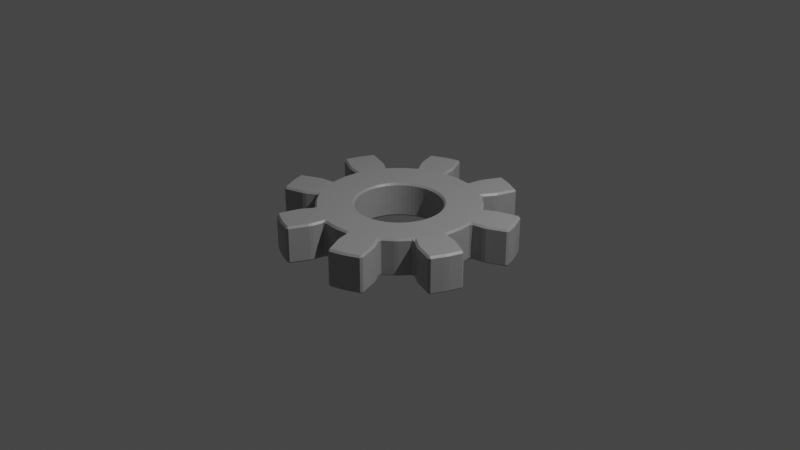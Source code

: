 # Source: gear.blend  (saved by Blender 2.80.75; exported with 4.5.12 LTS)
import bpy
from mathutils import Matrix  # noqa: F401  (used for matrix-valued properties, if any)

bpy.ops.wm.read_factory_settings(use_empty=True)
scene = bpy.context.scene
scene.name = 'Scene'

# ---- collections
col_collection = bpy.data.collections.new('Collection'); scene.collection.children.link(col_collection)

# ---- materials (node trees are filled in below, after node groups)
mat_metal = bpy.data.materials.new('Metal')
mat_metal.alpha_threshold = 0.0
mat_metal.use_transparent_shadow = False
mat_metal.line_color = (0.0, 0.0, 0.0, 1.0)

# ---- material node trees
mat_metal.use_nodes = True; mat_metal.node_tree.nodes.clear()
_N = mat_metal.node_tree.nodes; _L = mat_metal.node_tree.links
n0 = _N.new('ShaderNodeOutputMaterial'); n0.name = 'Material Output'; n0.location = (300, 300)
n1 = _N.new('ShaderNodeBsdfPrincipled'); n1.name = 'Principled BSDF'; n1.location = (10, 300)
n1.distribution = 'GGX'
n1.subsurface_method = 'BURLEY'
n1.inputs[0].default_value = (0.3506, 0.3506, 0.3506, 1.0)
n1.inputs[2].default_value = 0.4
n1.inputs[3].default_value = 1.45
n1.inputs[27].default_value = (0.0, 0.0, 0.0, 1.0)
n1.inputs[28].default_value = 1.0
_L.new(n1.outputs[0], n0.inputs[0])
n0.is_active_output = True

# ---- world
world_world = bpy.data.worlds.new('World'); scene.world = world_world
world_world.use_nodes = True; world_world.node_tree.nodes.clear()
_N = world_world.node_tree.nodes; _L = world_world.node_tree.links
n0 = _N.new('ShaderNodeOutputWorld'); n0.name = 'World Output'; n0.location = (300, 300)
n1 = _N.new('ShaderNodeBackground'); n1.name = 'Background'; n1.location = (10, 300)
n1.inputs[0].default_value = (0.05088, 0.05088, 0.05088, 1.0)
_L.new(n1.outputs[0], n0.inputs[0])
n0.is_active_output = True
world_world.color = (0.05088, 0.05088, 0.05088)
world_world.use_sun_shadow = False
world_world.sun_shadow_jitter_overblur = 0.0

# ---- cameras
cam_camera = bpy.data.cameras.new('Camera')
cam_camera.clip_end = 100.0
cam_camera.ortho_scale = 7.314

# ---- lights
light_light = bpy.data.lights.new('Light', 'POINT')
light_light.transmission_factor = 0.0
light_light.energy = 1000.0
light_light.shadow_soft_size = 0.1
light_light.shadow_maximum_resolution = 0.006
light_light.use_absolute_resolution = True

# ---- meshes
me_gear_001 = bpy.data.meshes.new('Gear.001')
me_gear_001.from_pydata([(0.4694, -0.02, -0.1874), (0.4493, -0.0199, -0.1667), (0.4493, 0.0199, -0.1667), (0.4694, 0.02, -0.1874), (0.4445, 0.06813, -0.1667), (0.4368, 0.1072, -0.1667), (0.4564, 0.1112, -0.1874), (0.4642, 0.07195, -0.1874), (0.4227, 0.1535, -0.1667), (0.4075, 0.1903, -0.1667), (0.426, 0.1981, -0.1874), (0.4413, 0.1611, -0.1874), (0.3846, 0.2331, -0.1667), (0.3625, 0.2662, -0.1667), (0.3791, 0.2774, -0.1874), (0.4014, 0.2441, -0.1874), (0.848, 0.0199, -0.18), (0.848, -0.0199, -0.18), (0.8279, -0.02, -0.1993), (0.8279, 0.02, -0.1993), (0.8356, 0.1459, -0.18), (0.8159, 0.1419, -0.1993), (0.8081, 0.1811, -0.1993), (0.8475, 0.189, -0.2), (0.8533, 0.1697, -0.18), (0.8097, 0.3137, -0.2), (0.7726, 0.2984, -0.1993), (0.7573, 0.3353, -0.1993), (0.7944, 0.3507, -0.2), (0.7329, 0.4657, -0.2), (0.6995, 0.4434, -0.1993), (0.6773, 0.4766, -0.1993), (0.6941, 0.4877, -0.18), (0.7234, 0.4833, -0.18), (0.993, 0.2236, -0.2), (0.9987, 0.2041, -0.18), (0.9612, 0.1912, -0.18), (0.9552, 0.2104, -0.2), (0.9483, 0.3711, -0.2), (0.9111, 0.3558, -0.2), (0.8958, 0.3927, -0.2), (0.933, 0.4081, -0.2), (0.8603, 0.5441, -0.2), (0.8242, 0.5267, -0.2), (0.8148, 0.5445, -0.18), (0.8505, 0.5619, -0.18), (1.193, 0.3237, -0.18), (1.182, 0.2957, -0.18), (1.175, 0.3148, -0.2), (1.15, 0.4546, -0.18), (1.131, 0.4469, -0.2), (1.116, 0.4838, -0.2), (1.134, 0.4915, -0.18), (1.073, 0.6148, -0.18), (1.053, 0.6082, -0.2), (1.045, 0.6263, -0.18), (0.4493, 0.0199, 0.1667), (0.4493, -0.0199, 0.1667), (0.4694, -0.02, 0.1874), (0.4694, 0.02, 0.1874), (0.4445, 0.06813, 0.1667), (0.4642, 0.07195, 0.1874), (0.4564, 0.1112, 0.1874), (0.4368, 0.1072, 0.1667), (0.4227, 0.1535, 0.1667), (0.4413, 0.1611, 0.1874), (0.426, 0.1981, 0.1874), (0.4075, 0.1903, 0.1667), (0.3846, 0.2331, 0.1667), (0.4014, 0.2441, 0.1874), (0.3791, 0.2774, 0.1874), (0.3625, 0.2662, 0.1667), (0.8279, -0.02, 0.1993), (0.848, -0.0199, 0.18), (0.848, 0.0199, 0.18), (0.8279, 0.02, 0.1993), (0.8356, 0.1459, 0.18), (0.8533, 0.1697, 0.18), (0.8475, 0.189, 0.2), (0.8081, 0.1811, 0.1993), (0.8159, 0.1419, 0.1993), (0.8097, 0.3137, 0.2), (0.7944, 0.3507, 0.2), (0.7573, 0.3353, 0.1993), (0.7726, 0.2984, 0.1993), (0.7329, 0.4657, 0.2), (0.7234, 0.4833, 0.18), (0.6941, 0.4877, 0.18), (0.6773, 0.4766, 0.1993), (0.6995, 0.4434, 0.1993), (0.9612, 0.1912, 0.18), (0.9987, 0.2041, 0.18), (0.993, 0.2236, 0.2), (0.9552, 0.2104, 0.2), (0.9483, 0.3711, 0.2), (0.933, 0.4081, 0.2), (0.8958, 0.3927, 0.2), (0.9111, 0.3558, 0.2), (0.8603, 0.5441, 0.2), (0.8505, 0.5619, 0.18), (0.8148, 0.5445, 0.18), (0.8242, 0.5267, 0.2), (1.182, 0.2957, 0.18), (1.193, 0.3237, 0.18), (1.175, 0.3148, 0.2), (1.15, 0.4546, 0.18), (1.134, 0.4915, 0.18), (1.116, 0.4838, 0.2), (1.131, 0.4469, 0.2), (1.073, 0.6148, 0.18), (1.045, 0.6263, 0.18), (1.053, 0.6082, 0.2), (0.346, 0.3177, -0.1874), (0.3318, 0.3036, -0.1667), (0.3036, 0.3318, -0.1667), (0.3177, 0.346, -0.1874), (0.2662, 0.3625, -0.1667), (0.2331, 0.3846, -0.1667), (0.2441, 0.4014, -0.1874), (0.2774, 0.3791, -0.1874), (0.1903, 0.4075, -0.1667), (0.1535, 0.4227, -0.1667), (0.1611, 0.4413, -0.1874), (0.1981, 0.426, -0.1874), (0.1072, 0.4368, -0.1667), (0.06813, 0.4445, -0.1667), (0.07195, 0.4642, -0.1874), (0.1112, 0.4564, -0.1874), (0.5856, 0.6137, -0.18), (0.6137, 0.5856, -0.18), (0.5996, 0.5713, -0.1993), (0.5713, 0.5996, -0.1993), (0.4877, 0.6941, -0.18), (0.4766, 0.6773, -0.1993), (0.4434, 0.6995, -0.1993), (0.4657, 0.7329, -0.2), (0.4833, 0.7234, -0.18), (0.3507, 0.7944, -0.2), (0.3353, 0.7573, -0.1993), (0.2984, 0.7726, -0.1993), (0.3137, 0.8097, -0.2), (0.189, 0.8475, -0.2), (0.1811, 0.8081, -0.1993), (0.1419, 0.8159, -0.1993), (0.1459, 0.8356, -0.18), (0.1697, 0.8533, -0.18), (0.5441, 0.8603, -0.2), (0.5619, 0.8505, -0.18), (0.5445, 0.8148, -0.18), (0.5267, 0.8242, -0.2), (0.4081, 0.933, -0.2), (0.3927, 0.8958, -0.2), (0.3558, 0.9111, -0.2), (0.3711, 0.9483, -0.2), (0.2236, 0.993, -0.2), (0.2104, 0.9552, -0.2), (0.1912, 0.9612, -0.18), (0.2041, 0.9987, -0.18), (0.6148, 1.073, -0.18), (0.6263, 1.045, -0.18), (0.6082, 1.053, -0.2), (0.4915, 1.134, -0.18), (0.4838, 1.116, -0.2), (0.4469, 1.131, -0.2), (0.4546, 1.15, -0.18), (0.3237, 1.193, -0.18), (0.3148, 1.175, -0.2), (0.2957, 1.182, -0.18), (0.3036, 0.3318, 0.1667), (0.3318, 0.3036, 0.1667), (0.346, 0.3177, 0.1874), (0.3177, 0.346, 0.1874), (0.2662, 0.3625, 0.1667), (0.2774, 0.3791, 0.1874), (0.2441, 0.4014, 0.1874), (0.2331, 0.3846, 0.1667), (0.1903, 0.4075, 0.1667), (0.1981, 0.426, 0.1874), (0.1611, 0.4413, 0.1874), (0.1535, 0.4227, 0.1667), (0.1072, 0.4368, 0.1667), (0.1112, 0.4564, 0.1874), (0.07195, 0.4642, 0.1874), (0.06813, 0.4445, 0.1667), (0.5996, 0.5713, 0.1993), (0.6137, 0.5856, 0.18), (0.5856, 0.6137, 0.18), (0.5713, 0.5996, 0.1993), (0.4877, 0.6941, 0.18), (0.4833, 0.7234, 0.18), (0.4657, 0.7329, 0.2), (0.4434, 0.6995, 0.1993), (0.4766, 0.6773, 0.1993), (0.3507, 0.7944, 0.2), (0.3137, 0.8097, 0.2), (0.2984, 0.7726, 0.1993), (0.3353, 0.7573, 0.1993), (0.189, 0.8475, 0.2), (0.1697, 0.8533, 0.18), (0.1459, 0.8356, 0.18), (0.1419, 0.8159, 0.1993), (0.1811, 0.8081, 0.1993), (0.5445, 0.8148, 0.18), (0.5619, 0.8505, 0.18), (0.5441, 0.8603, 0.2), (0.5267, 0.8242, 0.2), (0.4081, 0.933, 0.2), (0.3711, 0.9483, 0.2), (0.3558, 0.9111, 0.2), (0.3927, 0.8958, 0.2), (0.2236, 0.993, 0.2), (0.2041, 0.9987, 0.18), (0.1912, 0.9612, 0.18), (0.2104, 0.9552, 0.2), (0.6263, 1.045, 0.18), (0.6148, 1.073, 0.18), (0.6082, 1.053, 0.2), (0.4915, 1.134, 0.18), (0.4546, 1.15, 0.18), (0.4469, 1.131, 0.2), (0.4838, 1.116, 0.2), (0.3237, 1.193, 0.18), (0.2957, 1.182, 0.18), (0.3148, 1.175, 0.2), (0.02, 0.4694, -0.1874), (0.0199, 0.4493, -0.1667), (-0.0199, 0.4493, -0.1667), (-0.02, 0.4694, -0.1874), (-0.06813, 0.4445, -0.1667), (-0.1072, 0.4368, -0.1667), (-0.1112, 0.4564, -0.1874), (-0.07195, 0.4642, -0.1874), (-0.1535, 0.4227, -0.1667), (-0.1903, 0.4075, -0.1667), (-0.1981, 0.426, -0.1874), (-0.1611, 0.4413, -0.1874), (-0.2331, 0.3846, -0.1667), (-0.2662, 0.3625, -0.1667), (-0.2774, 0.3791, -0.1874), (-0.2441, 0.4014, -0.1874), (-0.0199, 0.848, -0.18), (0.0199, 0.848, -0.18), (0.02, 0.8279, -0.1993), (-0.02, 0.8279, -0.1993), (-0.1459, 0.8356, -0.18), (-0.1419, 0.8159, -0.1993), (-0.1811, 0.8081, -0.1993), (-0.189, 0.8475, -0.2), (-0.1697, 0.8533, -0.18), (-0.3137, 0.8097, -0.2), (-0.2984, 0.7726, -0.1993), (-0.3353, 0.7573, -0.1993), (-0.3507, 0.7944, -0.2), (-0.4657, 0.7329, -0.2), (-0.4434, 0.6995, -0.1993), (-0.4766, 0.6773, -0.1993), (-0.4877, 0.6941, -0.18), (-0.4833, 0.7234, -0.18), (-0.2236, 0.993, -0.2), (-0.2041, 0.9987, -0.18), (-0.1912, 0.9612, -0.18), (-0.2104, 0.9552, -0.2), (-0.3711, 0.9483, -0.2), (-0.3558, 0.9111, -0.2), (-0.3927, 0.8958, -0.2), (-0.4081, 0.933, -0.2), (-0.5441, 0.8603, -0.2), (-0.5267, 0.8242, -0.2), (-0.5445, 0.8148, -0.18), (-0.5619, 0.8505, -0.18), (-0.3237, 1.193, -0.18), (-0.2957, 1.182, -0.18), (-0.3148, 1.175, -0.2), (-0.4546, 1.15, -0.18), (-0.4469, 1.131, -0.2), (-0.4838, 1.116, -0.2), (-0.4915, 1.134, -0.18), (-0.6148, 1.073, -0.18), (-0.6082, 1.053, -0.2), (-0.6263, 1.045, -0.18), (-0.0199, 0.4493, 0.1667), (0.0199, 0.4493, 0.1667), (0.02, 0.4694, 0.1874), (-0.02, 0.4694, 0.1874), (-0.06813, 0.4445, 0.1667), (-0.07195, 0.4642, 0.1874), (-0.1112, 0.4564, 0.1874), (-0.1072, 0.4368, 0.1667), (-0.1535, 0.4227, 0.1667), (-0.1611, 0.4413, 0.1874), (-0.1981, 0.426, 0.1874), (-0.1903, 0.4075, 0.1667), (-0.2331, 0.3846, 0.1667), (-0.2441, 0.4014, 0.1874), (-0.2774, 0.3791, 0.1874), (-0.2662, 0.3625, 0.1667), (0.02, 0.8279, 0.1993), (0.0199, 0.848, 0.18), (-0.0199, 0.848, 0.18), (-0.02, 0.8279, 0.1993), (-0.1459, 0.8356, 0.18), (-0.1697, 0.8533, 0.18), (-0.189, 0.8475, 0.2), (-0.1811, 0.8081, 0.1993), (-0.1419, 0.8159, 0.1993), (-0.3137, 0.8097, 0.2), (-0.3507, 0.7944, 0.2), (-0.3353, 0.7573, 0.1993), (-0.2984, 0.7726, 0.1993), (-0.4657, 0.7329, 0.2), (-0.4833, 0.7234, 0.18), (-0.4877, 0.6941, 0.18), (-0.4766, 0.6773, 0.1993), (-0.4434, 0.6995, 0.1993), (-0.1912, 0.9612, 0.18), (-0.2041, 0.9987, 0.18), (-0.2236, 0.993, 0.2), (-0.2104, 0.9552, 0.2), (-0.3711, 0.9483, 0.2), (-0.4081, 0.933, 0.2), (-0.3927, 0.8958, 0.2), (-0.3558, 0.9111, 0.2), (-0.5441, 0.8603, 0.2), (-0.5619, 0.8505, 0.18), (-0.5445, 0.8148, 0.18), (-0.5267, 0.8242, 0.2), (-0.2957, 1.182, 0.18), (-0.3237, 1.193, 0.18), (-0.3148, 1.175, 0.2), (-0.4546, 1.15, 0.18), (-0.4915, 1.134, 0.18), (-0.4838, 1.116, 0.2), (-0.4469, 1.131, 0.2), (-0.6148, 1.073, 0.18), (-0.6263, 1.045, 0.18), (-0.6082, 1.053, 0.2), (-0.3177, 0.346, -0.1874), (-0.3036, 0.3318, -0.1667), (-0.3318, 0.3036, -0.1667), (-0.346, 0.3177, -0.1874), (-0.3625, 0.2662, -0.1667), (-0.3846, 0.2331, -0.1667), (-0.4014, 0.2441, -0.1874), (-0.3791, 0.2774, -0.1874), (-0.4075, 0.1903, -0.1667), (-0.4227, 0.1535, -0.1667), (-0.4413, 0.1611, -0.1874), (-0.426, 0.1981, -0.1874), (-0.4368, 0.1072, -0.1667), (-0.4445, 0.06813, -0.1667), (-0.4642, 0.07195, -0.1874), (-0.4564, 0.1112, -0.1874), (-0.6137, 0.5856, -0.18), (-0.5856, 0.6137, -0.18), (-0.5713, 0.5996, -0.1993), (-0.5996, 0.5713, -0.1993), (-0.6941, 0.4877, -0.18), (-0.6773, 0.4766, -0.1993), (-0.6995, 0.4434, -0.1993), (-0.7329, 0.4657, -0.2), (-0.7234, 0.4833, -0.18), (-0.7944, 0.3507, -0.2), (-0.7573, 0.3353, -0.1993), (-0.7726, 0.2984, -0.1993), (-0.8097, 0.3137, -0.2), (-0.8475, 0.189, -0.2), (-0.8081, 0.1811, -0.1993), (-0.8159, 0.1419, -0.1993), (-0.8356, 0.1459, -0.18), (-0.8533, 0.1697, -0.18), (-0.8603, 0.5441, -0.2), (-0.8505, 0.5619, -0.18), (-0.8148, 0.5445, -0.18), (-0.8242, 0.5267, -0.2), (-0.933, 0.4081, -0.2), (-0.8958, 0.3927, -0.2), (-0.9111, 0.3558, -0.2), (-0.9483, 0.3711, -0.2), (-0.993, 0.2236, -0.2), (-0.9552, 0.2104, -0.2), (-0.9612, 0.1912, -0.18), (-0.9987, 0.2041, -0.18), (-1.073, 0.6148, -0.18), (-1.045, 0.6263, -0.18), (-1.053, 0.6082, -0.2), (-1.134, 0.4915, -0.18), (-1.116, 0.4838, -0.2), (-1.131, 0.4469, -0.2), (-1.15, 0.4546, -0.18), (-1.193, 0.3237, -0.18), (-1.175, 0.3148, -0.2), (-1.182, 0.2957, -0.18), (-0.3318, 0.3036, 0.1667), (-0.3036, 0.3318, 0.1667), (-0.3177, 0.346, 0.1874), (-0.346, 0.3177, 0.1874), (-0.3625, 0.2662, 0.1667), (-0.3791, 0.2774, 0.1874), (-0.4014, 0.2441, 0.1874), (-0.3846, 0.2331, 0.1667), (-0.4075, 0.1903, 0.1667), (-0.426, 0.1981, 0.1874), (-0.4413, 0.1611, 0.1874), (-0.4227, 0.1535, 0.1667), (-0.4368, 0.1072, 0.1667), (-0.4564, 0.1112, 0.1874), (-0.4642, 0.07195, 0.1874), (-0.4445, 0.06813, 0.1667), (-0.5713, 0.5996, 0.1993), (-0.5856, 0.6137, 0.18), (-0.6137, 0.5856, 0.18), (-0.5996, 0.5713, 0.1993), (-0.6941, 0.4877, 0.18), (-0.7234, 0.4833, 0.18), (-0.7329, 0.4657, 0.2), (-0.6995, 0.4434, 0.1993), (-0.6773, 0.4766, 0.1993), (-0.7944, 0.3507, 0.2), (-0.8097, 0.3137, 0.2), (-0.7726, 0.2984, 0.1993), (-0.7573, 0.3353, 0.1993), (-0.8475, 0.189, 0.2), (-0.8533, 0.1697, 0.18), (-0.8356, 0.1459, 0.18), (-0.8159, 0.1419, 0.1993), (-0.8081, 0.1811, 0.1993), (-0.8148, 0.5445, 0.18), (-0.8505, 0.5619, 0.18), (-0.8603, 0.5441, 0.2), (-0.8242, 0.5267, 0.2), (-0.933, 0.4081, 0.2), (-0.9483, 0.3711, 0.2), (-0.9111, 0.3558, 0.2), (-0.8958, 0.3927, 0.2), (-0.993, 0.2236, 0.2), (-0.9987, 0.2041, 0.18), (-0.9612, 0.1912, 0.18), (-0.9552, 0.2104, 0.2), (-1.045, 0.6263, 0.18), (-1.073, 0.6148, 0.18), (-1.053, 0.6082, 0.2), (-1.134, 0.4915, 0.18), (-1.15, 0.4546, 0.18), (-1.131, 0.4469, 0.2), (-1.116, 0.4838, 0.2), (-1.193, 0.3237, 0.18), (-1.182, 0.2957, 0.18), (-1.175, 0.3148, 0.2), (-0.4694, 0.02, -0.1874), (-0.4493, 0.0199, -0.1667), (-0.4493, -0.0199, -0.1667), (-0.4694, -0.02, -0.1874), (-0.4445, -0.06813, -0.1667), (-0.4368, -0.1072, -0.1667), (-0.4564, -0.1112, -0.1874), (-0.4642, -0.07195, -0.1874), (-0.4227, -0.1535, -0.1667), (-0.4075, -0.1903, -0.1667), (-0.426, -0.1981, -0.1874), (-0.4413, -0.1611, -0.1874), (-0.3846, -0.2331, -0.1667), (-0.3625, -0.2662, -0.1667), (-0.3791, -0.2774, -0.1874), (-0.4014, -0.2441, -0.1874), (-0.848, -0.0199, -0.18), (-0.848, 0.0199, -0.18), (-0.8279, 0.02, -0.1993), (-0.8279, -0.02, -0.1993), (-0.8356, -0.1459, -0.18), (-0.8159, -0.1419, -0.1993), (-0.8081, -0.1811, -0.1993), (-0.8475, -0.189, -0.2), (-0.8533, -0.1697, -0.18), (-0.8097, -0.3137, -0.2), (-0.7726, -0.2984, -0.1993), (-0.7573, -0.3353, -0.1993), (-0.7944, -0.3507, -0.2), (-0.7329, -0.4657, -0.2), (-0.6995, -0.4434, -0.1993), (-0.6773, -0.4766, -0.1993), (-0.6941, -0.4877, -0.18), (-0.7234, -0.4833, -0.18), (-0.993, -0.2236, -0.2), (-0.9987, -0.2041, -0.18), (-0.9612, -0.1912, -0.18), (-0.9552, -0.2104, -0.2), (-0.9483, -0.3711, -0.2), (-0.9111, -0.3558, -0.2), (-0.8958, -0.3927, -0.2), (-0.933, -0.4081, -0.2), (-0.8603, -0.5441, -0.2), (-0.8242, -0.5267, -0.2), (-0.8148, -0.5445, -0.18), (-0.8505, -0.5619, -0.18), (-1.193, -0.3237, -0.18), (-1.182, -0.2957, -0.18), (-1.175, -0.3148, -0.2), (-1.15, -0.4546, -0.18), (-1.131, -0.4469, -0.2), (-1.116, -0.4838, -0.2), (-1.134, -0.4915, -0.18), (-1.073, -0.6148, -0.18), (-1.053, -0.6082, -0.2), (-1.045, -0.6263, -0.18), (-0.4493, -0.0199, 0.1667), (-0.4493, 0.0199, 0.1667), (-0.4694, 0.02, 0.1874), (-0.4694, -0.02, 0.1874), (-0.4445, -0.06813, 0.1667), (-0.4642, -0.07195, 0.1874), (-0.4564, -0.1112, 0.1874), (-0.4368, -0.1072, 0.1667), (-0.4227, -0.1535, 0.1667), (-0.4413, -0.1611, 0.1874), (-0.426, -0.1981, 0.1874), (-0.4075, -0.1903, 0.1667), (-0.3846, -0.2331, 0.1667), (-0.4014, -0.2441, 0.1874), (-0.3791, -0.2774, 0.1874), (-0.3625, -0.2662, 0.1667), (-0.8279, 0.02, 0.1993), (-0.848, 0.0199, 0.18), (-0.848, -0.0199, 0.18), (-0.8279, -0.02, 0.1993), (-0.8356, -0.1459, 0.18), (-0.8533, -0.1697, 0.18), (-0.8475, -0.189, 0.2), (-0.8081, -0.1811, 0.1993), (-0.8159, -0.1419, 0.1993), (-0.8097, -0.3137, 0.2), (-0.7944, -0.3507, 0.2), (-0.7573, -0.3353, 0.1993), (-0.7726, -0.2984, 0.1993), (-0.7329, -0.4657, 0.2), (-0.7234, -0.4833, 0.18), (-0.6941, -0.4877, 0.18), (-0.6773, -0.4766, 0.1993), (-0.6995, -0.4434, 0.1993), (-0.9612, -0.1912, 0.18), (-0.9987, -0.2041, 0.18), (-0.993, -0.2236, 0.2), (-0.9552, -0.2104, 0.2), (-0.9483, -0.3711, 0.2), (-0.933, -0.4081, 0.2), (-0.8958, -0.3927, 0.2), (-0.9111, -0.3558, 0.2), (-0.8603, -0.5441, 0.2), (-0.8505, -0.5619, 0.18), (-0.8148, -0.5445, 0.18), (-0.8242, -0.5267, 0.2), (-1.182, -0.2957, 0.18), (-1.193, -0.3237, 0.18), (-1.175, -0.3148, 0.2), (-1.15, -0.4546, 0.18), (-1.134, -0.4915, 0.18), (-1.116, -0.4838, 0.2), (-1.131, -0.4469, 0.2), (-1.073, -0.6148, 0.18), (-1.045, -0.6263, 0.18), (-1.053, -0.6082, 0.2), (-0.346, -0.3177, -0.1874), (-0.3318, -0.3036, -0.1667), (-0.3036, -0.3318, -0.1667), (-0.3177, -0.346, -0.1874), (-0.2662, -0.3625, -0.1667), (-0.2331, -0.3846, -0.1667), (-0.2441, -0.4014, -0.1874), (-0.2774, -0.3791, -0.1874), (-0.1903, -0.4075, -0.1667), (-0.1535, -0.4227, -0.1667), (-0.1611, -0.4413, -0.1874), (-0.1981, -0.426, -0.1874), (-0.1072, -0.4368, -0.1667), (-0.06813, -0.4445, -0.1667), (-0.07195, -0.4642, -0.1874), (-0.1112, -0.4564, -0.1874), (-0.5856, -0.6137, -0.18), (-0.6137, -0.5856, -0.18), (-0.5996, -0.5713, -0.1993), (-0.5713, -0.5996, -0.1993), (-0.4877, -0.6941, -0.18), (-0.4766, -0.6773, -0.1993), (-0.4434, -0.6995, -0.1993), (-0.4657, -0.7329, -0.2), (-0.4833, -0.7234, -0.18), (-0.3507, -0.7944, -0.2), (-0.3353, -0.7573, -0.1993), (-0.2984, -0.7726, -0.1993), (-0.3137, -0.8097, -0.2), (-0.189, -0.8475, -0.2), (-0.1811, -0.8081, -0.1993), (-0.1419, -0.8159, -0.1993), (-0.1459, -0.8356, -0.18), (-0.1697, -0.8533, -0.18), (-0.5441, -0.8603, -0.2), (-0.5619, -0.8505, -0.18), (-0.5445, -0.8148, -0.18), (-0.5267, -0.8242, -0.2), (-0.4081, -0.933, -0.2), (-0.3927, -0.8958, -0.2), (-0.3558, -0.9111, -0.2), (-0.3711, -0.9483, -0.2), (-0.2236, -0.993, -0.2), (-0.2104, -0.9552, -0.2), (-0.1912, -0.9612, -0.18), (-0.2041, -0.9987, -0.18), (-0.6148, -1.073, -0.18), (-0.6263, -1.045, -0.18), (-0.6082, -1.053, -0.2), (-0.4915, -1.134, -0.18), (-0.4838, -1.116, -0.2), (-0.4469, -1.131, -0.2), (-0.4546, -1.15, -0.18), (-0.3237, -1.193, -0.18), (-0.3148, -1.175, -0.2), (-0.2957, -1.182, -0.18), (-0.3036, -0.3318, 0.1667), (-0.3318, -0.3036, 0.1667), (-0.346, -0.3177, 0.1874), (-0.3177, -0.346, 0.1874), (-0.2662, -0.3625, 0.1667), (-0.2774, -0.3791, 0.1874), (-0.2441, -0.4014, 0.1874), (-0.2331, -0.3846, 0.1667), (-0.1903, -0.4075, 0.1667), (-0.1981, -0.426, 0.1874), (-0.1611, -0.4413, 0.1874), (-0.1535, -0.4227, 0.1667), (-0.1072, -0.4368, 0.1667), (-0.1112, -0.4564, 0.1874), (-0.07195, -0.4642, 0.1874), (-0.06813, -0.4445, 0.1667), (-0.5996, -0.5713, 0.1993), (-0.6137, -0.5856, 0.18), (-0.5856, -0.6137, 0.18), (-0.5713, -0.5996, 0.1993), (-0.4877, -0.6941, 0.18), (-0.4833, -0.7234, 0.18), (-0.4657, -0.7329, 0.2), (-0.4434, -0.6995, 0.1993), (-0.4766, -0.6773, 0.1993), (-0.3507, -0.7944, 0.2), (-0.3137, -0.8097, 0.2), (-0.2984, -0.7726, 0.1993), (-0.3353, -0.7573, 0.1993), (-0.189, -0.8475, 0.2), (-0.1697, -0.8533, 0.18), (-0.1459, -0.8356, 0.18), (-0.1419, -0.8159, 0.1993), (-0.1811, -0.8081, 0.1993), (-0.5445, -0.8148, 0.18), (-0.5619, -0.8505, 0.18), (-0.5441, -0.8603, 0.2), (-0.5267, -0.8242, 0.2), (-0.4081, -0.933, 0.2), (-0.3711, -0.9483, 0.2), (-0.3558, -0.9111, 0.2), (-0.3927, -0.8958, 0.2), (-0.2236, -0.993, 0.2), (-0.2041, -0.9987, 0.18), (-0.1912, -0.9612, 0.18), (-0.2104, -0.9552, 0.2), (-0.6263, -1.045, 0.18), (-0.6148, -1.073, 0.18), (-0.6082, -1.053, 0.2), (-0.4915, -1.134, 0.18), (-0.4546, -1.15, 0.18), (-0.4469, -1.131, 0.2), (-0.4838, -1.116, 0.2), (-0.3237, -1.193, 0.18), (-0.2957, -1.182, 0.18), (-0.3148, -1.175, 0.2), (-0.02, -0.4694, -0.1874), (-0.0199, -0.4493, -0.1667), (0.0199, -0.4493, -0.1667), (0.02, -0.4694, -0.1874), (0.06813, -0.4445, -0.1667), (0.1072, -0.4368, -0.1667), (0.1112, -0.4564, -0.1874), (0.07195, -0.4642, -0.1874), (0.1535, -0.4227, -0.1667), (0.1903, -0.4075, -0.1667), (0.1981, -0.426, -0.1874), (0.1611, -0.4413, -0.1874), (0.2331, -0.3846, -0.1667), (0.2662, -0.3625, -0.1667), (0.2774, -0.3791, -0.1874), (0.2441, -0.4014, -0.1874), (0.0199, -0.848, -0.18), (-0.0199, -0.848, -0.18), (-0.02, -0.8279, -0.1993), (0.02, -0.8279, -0.1993), (0.1459, -0.8356, -0.18), (0.1419, -0.8159, -0.1993), (0.1811, -0.8081, -0.1993), (0.189, -0.8475, -0.2), (0.1697, -0.8533, -0.18), (0.3137, -0.8097, -0.2), (0.2984, -0.7726, -0.1993), (0.3353, -0.7573, -0.1993), (0.3507, -0.7944, -0.2), (0.4657, -0.7329, -0.2), (0.4434, -0.6995, -0.1993), (0.4766, -0.6773, -0.1993), (0.4877, -0.6941, -0.18), (0.4833, -0.7234, -0.18), (0.2236, -0.993, -0.2), (0.2041, -0.9987, -0.18), (0.1912, -0.9612, -0.18), (0.2104, -0.9552, -0.2), (0.3711, -0.9483, -0.2), (0.3558, -0.9111, -0.2), (0.3927, -0.8958, -0.2), (0.4081, -0.933, -0.2), (0.5441, -0.8603, -0.2), (0.5267, -0.8242, -0.2), (0.5445, -0.8148, -0.18), (0.5619, -0.8505, -0.18), (0.3237, -1.193, -0.18), (0.2957, -1.182, -0.18), (0.3148, -1.175, -0.2), (0.4546, -1.15, -0.18), (0.4469, -1.131, -0.2), (0.4838, -1.116, -0.2), (0.4915, -1.134, -0.18), (0.6148, -1.073, -0.18), (0.6082, -1.053, -0.2), (0.6263, -1.045, -0.18), (0.0199, -0.4493, 0.1667), (-0.0199, -0.4493, 0.1667), (-0.02, -0.4694, 0.1874), (0.02, -0.4694, 0.1874), (0.06813, -0.4445, 0.1667), (0.07195, -0.4642, 0.1874), (0.1112, -0.4564, 0.1874), (0.1072, -0.4368, 0.1667), (0.1535, -0.4227, 0.1667), (0.1611, -0.4413, 0.1874), (0.1981, -0.426, 0.1874), (0.1903, -0.4075, 0.1667), (0.2331, -0.3846, 0.1667), (0.2441, -0.4014, 0.1874), (0.2774, -0.3791, 0.1874), (0.2662, -0.3625, 0.1667), (-0.02, -0.8279, 0.1993), (-0.0199, -0.848, 0.18), (0.0199, -0.848, 0.18), (0.02, -0.8279, 0.1993), (0.1459, -0.8356, 0.18), (0.1697, -0.8533, 0.18), (0.189, -0.8475, 0.2), (0.1811, -0.8081, 0.1993), (0.1419, -0.8159, 0.1993), (0.3137, -0.8097, 0.2), (0.3507, -0.7944, 0.2), (0.3353, -0.7573, 0.1993), (0.2984, -0.7726, 0.1993), (0.4657, -0.7329, 0.2), (0.4833, -0.7234, 0.18), (0.4877, -0.6941, 0.18), (0.4766, -0.6773, 0.1993), (0.4434, -0.6995, 0.1993), (0.1912, -0.9612, 0.18), (0.2041, -0.9987, 0.18), (0.2236, -0.993, 0.2), (0.2104, -0.9552, 0.2), (0.3711, -0.9483, 0.2), (0.4081, -0.933, 0.2), (0.3927, -0.8958, 0.2), (0.3558, -0.9111, 0.2), (0.5441, -0.8603, 0.2), (0.5619, -0.8505, 0.18), (0.5445, -0.8148, 0.18), (0.5267, -0.8242, 0.2), (0.2957, -1.182, 0.18), (0.3237, -1.193, 0.18), (0.3148, -1.175, 0.2), (0.4546, -1.15, 0.18), (0.4915, -1.134, 0.18), (0.4838, -1.116, 0.2), (0.4469, -1.131, 0.2), (0.6148, -1.073, 0.18), (0.6263, -1.045, 0.18), (0.6082, -1.053, 0.2), (0.3177, -0.346, -0.1874), (0.3036, -0.3318, -0.1667), (0.3318, -0.3036, -0.1667), (0.346, -0.3177, -0.1874), (0.3625, -0.2662, -0.1667), (0.3846, -0.2331, -0.1667), (0.4014, -0.2441, -0.1874), (0.3791, -0.2774, -0.1874), (0.4075, -0.1903, -0.1667), (0.4227, -0.1535, -0.1667), (0.4413, -0.1611, -0.1874), (0.426, -0.1981, -0.1874), (0.4368, -0.1072, -0.1667), (0.4445, -0.06813, -0.1667), (0.4642, -0.07195, -0.1874), (0.4564, -0.1112, -0.1874), (0.6137, -0.5856, -0.18), (0.5856, -0.6137, -0.18), (0.5713, -0.5996, -0.1993), (0.5996, -0.5713, -0.1993), (0.6941, -0.4877, -0.18), (0.6773, -0.4766, -0.1993), (0.6995, -0.4434, -0.1993), (0.7329, -0.4657, -0.2), (0.7234, -0.4833, -0.18), (0.7944, -0.3507, -0.2), (0.7573, -0.3353, -0.1993), (0.7726, -0.2984, -0.1993), (0.8097, -0.3137, -0.2), (0.8475, -0.189, -0.2), (0.8081, -0.1811, -0.1993), (0.8159, -0.1419, -0.1993), (0.8356, -0.1459, -0.18), (0.8533, -0.1697, -0.18), (0.8603, -0.5441, -0.2), (0.8505, -0.5619, -0.18), (0.8148, -0.5445, -0.18), (0.8242, -0.5267, -0.2), (0.933, -0.4081, -0.2), (0.8958, -0.3927, -0.2), (0.9111, -0.3558, -0.2), (0.9483, -0.3711, -0.2), (0.993, -0.2236, -0.2), (0.9552, -0.2104, -0.2), (0.9612, -0.1912, -0.18), (0.9987, -0.2041, -0.18), (1.073, -0.6148, -0.18), (1.045, -0.6263, -0.18), (1.053, -0.6082, -0.2), (1.134, -0.4915, -0.18), (1.116, -0.4838, -0.2), (1.131, -0.4469, -0.2), (1.15, -0.4546, -0.18), (1.193, -0.3237, -0.18), (1.175, -0.3148, -0.2), (1.182, -0.2957, -0.18), (0.3318, -0.3036, 0.1667), (0.3036, -0.3318, 0.1667), (0.3177, -0.346, 0.1874), (0.346, -0.3177, 0.1874), (0.3625, -0.2662, 0.1667), (0.3791, -0.2774, 0.1874), (0.4014, -0.2441, 0.1874), (0.3846, -0.2331, 0.1667), (0.4075, -0.1903, 0.1667), (0.426, -0.1981, 0.1874), (0.4413, -0.1611, 0.1874), (0.4227, -0.1535, 0.1667), (0.4368, -0.1072, 0.1667), (0.4564, -0.1112, 0.1874), (0.4642, -0.07195, 0.1874), (0.4445, -0.06813, 0.1667), (0.5713, -0.5996, 0.1993), (0.5856, -0.6137, 0.18), (0.6137, -0.5856, 0.18), (0.5996, -0.5713, 0.1993), (0.6941, -0.4877, 0.18), (0.7234, -0.4833, 0.18), (0.7329, -0.4657, 0.2), (0.6995, -0.4434, 0.1993), (0.6773, -0.4766, 0.1993), (0.7944, -0.3507, 0.2), (0.8097, -0.3137, 0.2), (0.7726, -0.2984, 0.1993), (0.7573, -0.3353, 0.1993), (0.8475, -0.189, 0.2), (0.8533, -0.1697, 0.18), (0.8356, -0.1459, 0.18), (0.8159, -0.1419, 0.1993), (0.8081, -0.1811, 0.1993), (0.8148, -0.5445, 0.18), (0.8505, -0.5619, 0.18), (0.8603, -0.5441, 0.2), (0.8242, -0.5267, 0.2), (0.933, -0.4081, 0.2), (0.9483, -0.3711, 0.2), (0.9111, -0.3558, 0.2), (0.8958, -0.3927, 0.2), (0.993, -0.2236, 0.2), (0.9987, -0.2041, 0.18), (0.9612, -0.1912, 0.18), (0.9552, -0.2104, 0.2), (1.045, -0.6263, 0.18), (1.073, -0.6148, 0.18), (1.053, -0.6082, 0.2), (1.134, -0.4915, 0.18), (1.15, -0.4546, 0.18), (1.131, -0.4469, 0.2), (1.116, -0.4838, 0.2), (1.193, -0.3237, 0.18), (1.182, -0.2957, 0.18), (1.175, -0.3148, 0.2)], [], [(797, 855, 57, 1), (5, 63, 64, 8), (9, 67, 68, 12), (77, 24, 36, 90), (100, 44, 33, 86), (91, 35, 47, 102), (110, 55, 45, 99), (872, 72, 58, 854), (66, 83, 89, 69), (88, 184, 170, 70), (82, 96, 101, 85), (92, 104, 108, 94), (95, 107, 111, 98), (131, 115, 119, 133), (816, 17, 73, 871), (40, 28, 29, 43), (51, 41, 42, 54), (106, 52, 53, 109), (59, 75, 80, 61), (103, 46, 49, 105), (32, 129, 185, 87), (114, 168, 172, 116), (117, 175, 176, 120), (121, 179, 180, 124), (189, 136, 148, 202), (212, 156, 145, 198), (203, 147, 159, 214), (222, 167, 157, 211), (174, 191, 196, 177), (178, 195, 201, 181), (200, 296, 282, 182), (194, 208, 213, 197), (204, 216, 220, 206), (207, 219, 223, 210), (243, 227, 231, 245), (149, 135, 137, 151), (152, 140, 141, 155), (163, 153, 154, 166), (218, 164, 165, 221), (171, 187, 192, 173), (215, 158, 161, 217), (144, 241, 297, 199), (13, 71, 169, 113), (48, 34, 38, 50), (78, 93, 97, 81), (226, 280, 284, 228), (229, 287, 288, 232), (233, 291, 292, 236), (301, 248, 260, 314), (324, 268, 257, 310), (315, 259, 271, 326), (334, 279, 269, 323), (286, 303, 308, 289), (290, 307, 313, 293), (312, 408, 394, 294), (306, 320, 325, 309), (316, 328, 332, 318), (319, 331, 335, 322), (355, 339, 343, 357), (261, 247, 249, 263), (264, 252, 253, 267), (275, 265, 266, 278), (330, 276, 277, 333), (283, 299, 304, 285), (327, 270, 273, 329), (256, 353, 409, 311), (125, 183, 281, 225), (160, 146, 150, 162), (190, 205, 209, 193), (338, 392, 396, 340), (341, 399, 400, 344), (345, 403, 404, 348), (413, 360, 372, 426), (436, 380, 369, 422), (427, 371, 383, 438), (446, 391, 381, 435), (398, 415, 420, 401), (402, 419, 425, 405), (424, 520, 506, 406), (418, 432, 437, 421), (428, 440, 444, 430), (431, 443, 447, 434), (467, 451, 455, 469), (373, 359, 361, 375), (376, 364, 365, 379), (387, 377, 378, 390), (442, 388, 389, 445), (395, 411, 416, 397), (439, 382, 385, 441), (368, 465, 521, 423), (237, 295, 393, 337), (272, 258, 262, 274), (302, 317, 321, 305), (450, 504, 508, 452), (453, 511, 512, 456), (457, 515, 516, 460), (525, 472, 484, 538), (548, 492, 481, 534), (539, 483, 495, 550), (558, 503, 493, 547), (510, 527, 532, 513), (514, 531, 537, 517), (536, 632, 618, 518), (530, 544, 549, 533), (540, 552, 556, 542), (543, 555, 559, 546), (579, 563, 567, 581), (485, 471, 473, 487), (488, 476, 477, 491), (499, 489, 490, 502), (554, 500, 501, 557), (507, 523, 528, 509), (551, 494, 497, 553), (480, 577, 633, 535), (349, 407, 505, 449), (384, 370, 374, 386), (414, 429, 433, 417), (562, 616, 620, 564), (565, 623, 624, 568), (569, 627, 628, 572), (637, 584, 596, 650), (660, 604, 593, 646), (651, 595, 607, 662), (670, 615, 605, 659), (622, 639, 644, 625), (626, 643, 649, 629), (648, 744, 730, 630), (642, 656, 661, 645), (652, 664, 668, 654), (655, 667, 671, 658), (691, 675, 679, 693), (597, 583, 585, 599), (600, 588, 589, 603), (611, 601, 602, 614), (666, 612, 613, 669), (619, 635, 640, 621), (663, 606, 609, 665), (592, 689, 745, 647), (461, 519, 617, 561), (496, 482, 486, 498), (526, 541, 545, 529), (674, 728, 732, 676), (677, 735, 736, 680), (681, 739, 740, 684), (749, 696, 708, 762), (772, 716, 705, 758), (763, 707, 719, 774), (782, 727, 717, 771), (734, 751, 756, 737), (738, 755, 761, 741), (760, 856, 842, 742), (754, 768, 773, 757), (764, 776, 780, 766), (767, 779, 783, 770), (803, 787, 791, 805), (709, 695, 697, 711), (712, 700, 701, 715), (723, 713, 714, 726), (778, 724, 725, 781), (731, 747, 752, 733), (775, 718, 721, 777), (704, 801, 857, 759), (573, 631, 729, 673), (608, 594, 598, 610), (638, 653, 657, 641), (786, 840, 844, 788), (789, 847, 848, 792), (793, 851, 852, 796), (861, 808, 820, 874), (884, 828, 817, 870), (875, 819, 831, 886), (894, 839, 829, 883), (846, 863, 868, 849), (850, 867, 873, 853), (862, 877, 881, 865), (866, 880, 885, 869), (876, 888, 892, 878), (879, 891, 895, 882), (821, 807, 809, 823), (824, 812, 813, 827), (835, 825, 826, 838), (890, 836, 837, 893), (843, 859, 864, 845), (887, 830, 833, 889), (832, 818, 822, 834), (685, 743, 841, 785), (720, 706, 710, 722), (750, 765, 769, 753), (19, 3, 7, 21), (37, 23, 25, 39), (62, 79, 84, 65), (27, 10, 15, 30), (14, 112, 130, 31), (74, 16, 20, 76), (134, 118, 123, 138), (139, 122, 127, 142), (126, 224, 242, 143), (186, 128, 132, 188), (246, 230, 235, 250), (251, 234, 239, 254), (238, 336, 354, 255), (298, 240, 244, 300), (358, 342, 347, 362), (363, 346, 351, 366), (350, 448, 466, 367), (410, 352, 356, 412), (470, 454, 459, 474), (475, 458, 463, 478), (462, 560, 578, 479), (522, 464, 468, 524), (582, 566, 571, 586), (587, 570, 575, 590), (574, 672, 690, 591), (634, 576, 580, 636), (694, 678, 683, 698), (699, 682, 687, 702), (686, 784, 802, 703), (746, 688, 692, 748), (806, 790, 795, 810), (811, 794, 799, 814), (858, 800, 804, 860), (2, 56, 60, 4), (22, 6, 11, 26), (0, 1, 2, 3), (4, 5, 6, 7), (8, 9, 10, 11), (12, 13, 14, 15), (16, 17, 18, 19), (20, 21, 22, 23, 24), (25, 26, 27, 28), (29, 30, 31, 32, 33), (34, 35, 36, 37), (38, 39, 40, 41), (42, 43, 44, 45), (46, 47, 48), (49, 50, 51, 52), (53, 54, 55), (56, 57, 58, 59), (60, 61, 62, 63), (64, 65, 66, 67), (68, 69, 70, 71), (72, 73, 74, 75), (76, 77, 78, 79, 80), (81, 82, 83, 84), (85, 86, 87, 88, 89), (90, 91, 92, 93), (94, 95, 96, 97), (98, 99, 100, 101), (102, 103, 104), (105, 106, 107, 108), (109, 110, 111), (112, 113, 114, 115), (116, 117, 118, 119), (120, 121, 122, 123), (124, 125, 126, 127), (128, 129, 130, 131), (132, 133, 134, 135, 136), (137, 138, 139, 140), (141, 142, 143, 144, 145), (146, 147, 148, 149), (150, 151, 152, 153), (154, 155, 156, 157), (158, 159, 160), (161, 162, 163, 164), (165, 166, 167), (168, 169, 170, 171), (172, 173, 174, 175), (176, 177, 178, 179), (180, 181, 182, 183), (184, 185, 186, 187), (188, 189, 190, 191, 192), (193, 194, 195, 196), (197, 198, 199, 200, 201), (202, 203, 204, 205), (206, 207, 208, 209), (210, 211, 212, 213), (214, 215, 216), (217, 218, 219, 220), (221, 222, 223), (224, 225, 226, 227), (228, 229, 230, 231), (232, 233, 234, 235), (236, 237, 238, 239), (240, 241, 242, 243), (244, 245, 246, 247, 248), (249, 250, 251, 252), (253, 254, 255, 256, 257), (258, 259, 260, 261), (262, 263, 264, 265), (266, 267, 268, 269), (270, 271, 272), (273, 274, 275, 276), (277, 278, 279), (280, 281, 282, 283), (284, 285, 286, 287), (288, 289, 290, 291), (292, 293, 294, 295), (296, 297, 298, 299), (300, 301, 302, 303, 304), (305, 306, 307, 308), (309, 310, 311, 312, 313), (314, 315, 316, 317), (318, 319, 320, 321), (322, 323, 324, 325), (326, 327, 328), (329, 330, 331, 332), (333, 334, 335), (336, 337, 338, 339), (340, 341, 342, 343), (344, 345, 346, 347), (348, 349, 350, 351), (352, 353, 354, 355), (356, 357, 358, 359, 360), (361, 362, 363, 364), (365, 366, 367, 368, 369), (370, 371, 372, 373), (374, 375, 376, 377), (378, 379, 380, 381), (382, 383, 384), (385, 386, 387, 388), (389, 390, 391), (392, 393, 394, 395), (396, 397, 398, 399), (400, 401, 402, 403), (404, 405, 406, 407), (408, 409, 410, 411), (412, 413, 414, 415, 416), (417, 418, 419, 420), (421, 422, 423, 424, 425), (426, 427, 428, 429), (430, 431, 432, 433), (434, 435, 436, 437), (438, 439, 440), (441, 442, 443, 444), (445, 446, 447), (448, 449, 450, 451), (452, 453, 454, 455), (456, 457, 458, 459), (460, 461, 462, 463), (464, 465, 466, 467), (468, 469, 470, 471, 472), (473, 474, 475, 476), (477, 478, 479, 480, 481), (482, 483, 484, 485), (486, 487, 488, 489), (490, 491, 492, 493), (494, 495, 496), (497, 498, 499, 500), (501, 502, 503), (504, 505, 506, 507), (508, 509, 510, 511), (512, 513, 514, 515), (516, 517, 518, 519), (520, 521, 522, 523), (524, 525, 526, 527, 528), (529, 530, 531, 532), (533, 534, 535, 536, 537), (538, 539, 540, 541), (542, 543, 544, 545), (546, 547, 548, 549), (550, 551, 552), (553, 554, 555, 556), (557, 558, 559), (560, 561, 562, 563), (564, 565, 566, 567), (568, 569, 570, 571), (572, 573, 574, 575), (576, 577, 578, 579), (580, 581, 582, 583, 584), (585, 586, 587, 588), (589, 590, 591, 592, 593), (594, 595, 596, 597), (598, 599, 600, 601), (602, 603, 604, 605), (606, 607, 608), (609, 610, 611, 612), (613, 614, 615), (616, 617, 618, 619), (620, 621, 622, 623), (624, 625, 626, 627), (628, 629, 630, 631), (632, 633, 634, 635), (636, 637, 638, 639, 640), (641, 642, 643, 644), (645, 646, 647, 648, 649), (650, 651, 652, 653), (654, 655, 656, 657), (658, 659, 660, 661), (662, 663, 664), (665, 666, 667, 668), (669, 670, 671), (672, 673, 674, 675), (676, 677, 678, 679), (680, 681, 682, 683), (684, 685, 686, 687), (688, 689, 690, 691), (692, 693, 694, 695, 696), (697, 698, 699, 700), (701, 702, 703, 704, 705), (706, 707, 708, 709), (710, 711, 712, 713), (714, 715, 716, 717), (718, 719, 720), (721, 722, 723, 724), (725, 726, 727), (728, 729, 730, 731), (732, 733, 734, 735), (736, 737, 738, 739), (740, 741, 742, 743), (744, 745, 746, 747), (748, 749, 750, 751, 752), (753, 754, 755, 756), (757, 758, 759, 760, 761), (762, 763, 764, 765), (766, 767, 768, 769), (770, 771, 772, 773), (774, 775, 776), (777, 778, 779, 780), (781, 782, 783), (784, 785, 786, 787), (788, 789, 790, 791), (792, 793, 794, 795), (796, 797, 798, 799), (800, 801, 802, 803), (804, 805, 806, 807, 808), (809, 810, 811, 812), (813, 814, 815, 816, 817), (818, 819, 820, 821), (822, 823, 824, 825), (826, 827, 828, 829), (830, 831, 832), (833, 834, 835, 836), (837, 838, 839), (840, 841, 842, 843), (844, 845, 846, 847), (848, 849, 850, 851), (852, 853, 854, 855), (856, 857, 858, 859), (860, 861, 862, 863, 864), (865, 866, 867, 868), (869, 870, 871, 872, 873), (874, 875, 876, 877), (878, 879, 880, 881), (882, 883, 884, 885), (886, 887, 888), (889, 890, 891, 892), (893, 894, 895), (19, 21, 20, 16), (3, 19, 18, 0), (2, 4, 7, 3), (6, 22, 21, 7), (22, 26, 25, 23), (5, 8, 11, 6), (10, 27, 26, 11), (27, 30, 29, 28), (9, 12, 15, 10), (14, 31, 30, 15), (37, 39, 38, 34), (23, 37, 36, 24), (28, 40, 39, 25), (40, 43, 42, 41), (33, 44, 43, 29), (48, 50, 49, 46), (34, 48, 47, 35), (41, 51, 50, 38), (51, 54, 53, 52), (45, 55, 54, 42), (59, 61, 60, 56), (58, 72, 75, 59), (74, 76, 80, 75), (61, 80, 79, 62), (62, 65, 64, 63), (78, 81, 84, 79), (65, 84, 83, 66), (66, 69, 68, 67), (82, 85, 89, 83), (69, 89, 88, 70), (77, 90, 93, 78), (92, 94, 97, 93), (81, 97, 96, 82), (95, 98, 101, 96), (85, 101, 100, 86), (91, 102, 104, 92), (103, 105, 108, 104), (94, 108, 107, 95), (106, 109, 111, 107), (98, 111, 110, 99), (16, 74, 73, 17), (24, 77, 76, 20), (35, 91, 90, 36), (46, 103, 102, 47), (52, 106, 105, 49), (55, 110, 109, 53), (44, 100, 99, 45), (32, 87, 86, 33), (131, 133, 132, 128), (115, 131, 130, 112), (114, 116, 119, 115), (118, 134, 133, 119), (134, 138, 137, 135), (117, 120, 123, 118), (122, 139, 138, 123), (139, 142, 141, 140), (121, 124, 127, 122), (126, 143, 142, 127), (149, 151, 150, 146), (135, 149, 148, 136), (140, 152, 151, 137), (152, 155, 154, 153), (145, 156, 155, 141), (160, 162, 161, 158), (146, 160, 159, 147), (153, 163, 162, 150), (163, 166, 165, 164), (157, 167, 166, 154), (171, 173, 172, 168), (170, 184, 187, 171), (186, 188, 192, 187), (173, 192, 191, 174), (174, 177, 176, 175), (190, 193, 196, 191), (177, 196, 195, 178), (178, 181, 180, 179), (194, 197, 201, 195), (181, 201, 200, 182), (189, 202, 205, 190), (204, 206, 209, 205), (193, 209, 208, 194), (207, 210, 213, 208), (197, 213, 212, 198), (203, 214, 216, 204), (215, 217, 220, 216), (206, 220, 219, 207), (218, 221, 223, 219), (210, 223, 222, 211), (128, 186, 185, 129), (136, 189, 188, 132), (147, 203, 202, 148), (158, 215, 214, 159), (164, 218, 217, 161), (167, 222, 221, 165), (156, 212, 211, 157), (144, 199, 198, 145), (13, 113, 112, 14), (31, 130, 129, 32), (87, 185, 184, 88), (70, 170, 169, 71), (243, 245, 244, 240), (227, 243, 242, 224), (226, 228, 231, 227), (230, 246, 245, 231), (246, 250, 249, 247), (229, 232, 235, 230), (234, 251, 250, 235), (251, 254, 253, 252), (233, 236, 239, 234), (238, 255, 254, 239), (261, 263, 262, 258), (247, 261, 260, 248), (252, 264, 263, 249), (264, 267, 266, 265), (257, 268, 267, 253), (272, 274, 273, 270), (258, 272, 271, 259), (265, 275, 274, 262), (275, 278, 277, 276), (269, 279, 278, 266), (283, 285, 284, 280), (282, 296, 299, 283), (298, 300, 304, 299), (285, 304, 303, 286), (286, 289, 288, 287), (302, 305, 308, 303), (289, 308, 307, 290), (290, 293, 292, 291), (306, 309, 313, 307), (293, 313, 312, 294), (301, 314, 317, 302), (316, 318, 321, 317), (305, 321, 320, 306), (319, 322, 325, 320), (309, 325, 324, 310), (315, 326, 328, 316), (327, 329, 332, 328), (318, 332, 331, 319), (330, 333, 335, 331), (322, 335, 334, 323), (240, 298, 297, 241), (248, 301, 300, 244), (259, 315, 314, 260), (270, 327, 326, 271), (276, 330, 329, 273), (279, 334, 333, 277), (268, 324, 323, 269), (256, 311, 310, 257), (125, 225, 224, 126), (143, 242, 241, 144), (199, 297, 296, 200), (182, 282, 281, 183), (355, 357, 356, 352), (339, 355, 354, 336), (338, 340, 343, 339), (342, 358, 357, 343), (358, 362, 361, 359), (341, 344, 347, 342), (346, 363, 362, 347), (363, 366, 365, 364), (345, 348, 351, 346), (350, 367, 366, 351), (373, 375, 374, 370), (359, 373, 372, 360), (364, 376, 375, 361), (376, 379, 378, 377), (369, 380, 379, 365), (384, 386, 385, 382), (370, 384, 383, 371), (377, 387, 386, 374), (387, 390, 389, 388), (381, 391, 390, 378), (395, 397, 396, 392), (394, 408, 411, 395), (410, 412, 416, 411), (397, 416, 415, 398), (398, 401, 400, 399), (414, 417, 420, 415), (401, 420, 419, 402), (402, 405, 404, 403), (418, 421, 425, 419), (405, 425, 424, 406), (413, 426, 429, 414), (428, 430, 433, 429), (417, 433, 432, 418), (431, 434, 437, 432), (421, 437, 436, 422), (427, 438, 440, 428), (439, 441, 444, 440), (430, 444, 443, 431), (442, 445, 447, 443), (434, 447, 446, 435), (352, 410, 409, 353), (360, 413, 412, 356), (371, 427, 426, 372), (382, 439, 438, 383), (388, 442, 441, 385), (391, 446, 445, 389), (380, 436, 435, 381), (368, 423, 422, 369), (237, 337, 336, 238), (255, 354, 353, 256), (311, 409, 408, 312), (294, 394, 393, 295), (467, 469, 468, 464), (451, 467, 466, 448), (450, 452, 455, 451), (454, 470, 469, 455), (470, 474, 473, 471), (453, 456, 459, 454), (458, 475, 474, 459), (475, 478, 477, 476), (457, 460, 463, 458), (462, 479, 478, 463), (485, 487, 486, 482), (471, 485, 484, 472), (476, 488, 487, 473), (488, 491, 490, 489), (481, 492, 491, 477), (496, 498, 497, 494), (482, 496, 495, 483), (489, 499, 498, 486), (499, 502, 501, 500), (493, 503, 502, 490), (507, 509, 508, 504), (506, 520, 523, 507), (522, 524, 528, 523), (509, 528, 527, 510), (510, 513, 512, 511), (526, 529, 532, 527), (513, 532, 531, 514), (514, 517, 516, 515), (530, 533, 537, 531), (517, 537, 536, 518), (525, 538, 541, 526), (540, 542, 545, 541), (529, 545, 544, 530), (543, 546, 549, 544), (533, 549, 548, 534), (539, 550, 552, 540), (551, 553, 556, 552), (542, 556, 555, 543), (554, 557, 559, 555), (546, 559, 558, 547), (464, 522, 521, 465), (472, 525, 524, 468), (483, 539, 538, 484), (494, 551, 550, 495), (500, 554, 553, 497), (503, 558, 557, 501), (492, 548, 547, 493), (480, 535, 534, 481), (349, 449, 448, 350), (367, 466, 465, 368), (423, 521, 520, 424), (406, 506, 505, 407), (579, 581, 580, 576), (563, 579, 578, 560), (562, 564, 567, 563), (566, 582, 581, 567), (582, 586, 585, 583), (565, 568, 571, 566), (570, 587, 586, 571), (587, 590, 589, 588), (569, 572, 575, 570), (574, 591, 590, 575), (597, 599, 598, 594), (583, 597, 596, 584), (588, 600, 599, 585), (600, 603, 602, 601), (593, 604, 603, 589), (608, 610, 609, 606), (594, 608, 607, 595), (601, 611, 610, 598), (611, 614, 613, 612), (605, 615, 614, 602), (619, 621, 620, 616), (618, 632, 635, 619), (634, 636, 640, 635), (621, 640, 639, 622), (622, 625, 624, 623), (638, 641, 644, 639), (625, 644, 643, 626), (626, 629, 628, 627), (642, 645, 649, 643), (629, 649, 648, 630), (637, 650, 653, 638), (652, 654, 657, 653), (641, 657, 656, 642), (655, 658, 661, 656), (645, 661, 660, 646), (651, 662, 664, 652), (663, 665, 668, 664), (654, 668, 667, 655), (666, 669, 671, 667), (658, 671, 670, 659), (576, 634, 633, 577), (584, 637, 636, 580), (595, 651, 650, 596), (606, 663, 662, 607), (612, 666, 665, 609), (615, 670, 669, 613), (604, 660, 659, 605), (592, 647, 646, 593), (461, 561, 560, 462), (479, 578, 577, 480), (535, 633, 632, 536), (518, 618, 617, 519), (691, 693, 692, 688), (675, 691, 690, 672), (674, 676, 679, 675), (678, 694, 693, 679), (694, 698, 697, 695), (677, 680, 683, 678), (682, 699, 698, 683), (699, 702, 701, 700), (681, 684, 687, 682), (686, 703, 702, 687), (709, 711, 710, 706), (695, 709, 708, 696), (700, 712, 711, 697), (712, 715, 714, 713), (705, 716, 715, 701), (720, 722, 721, 718), (706, 720, 719, 707), (713, 723, 722, 710), (723, 726, 725, 724), (717, 727, 726, 714), (731, 733, 732, 728), (730, 744, 747, 731), (746, 748, 752, 747), (733, 752, 751, 734), (734, 737, 736, 735), (750, 753, 756, 751), (737, 756, 755, 738), (738, 741, 740, 739), (754, 757, 761, 755), (741, 761, 760, 742), (749, 762, 765, 750), (764, 766, 769, 765), (753, 769, 768, 754), (767, 770, 773, 768), (757, 773, 772, 758), (763, 774, 776, 764), (775, 777, 780, 776), (766, 780, 779, 767), (778, 781, 783, 779), (770, 783, 782, 771), (688, 746, 745, 689), (696, 749, 748, 692), (707, 763, 762, 708), (718, 775, 774, 719), (724, 778, 777, 721), (727, 782, 781, 725), (716, 772, 771, 717), (704, 759, 758, 705), (573, 673, 672, 574), (591, 690, 689, 592), (647, 745, 744, 648), (630, 730, 729, 631), (803, 805, 804, 800), (787, 803, 802, 784), (786, 788, 791, 787), (790, 806, 805, 791), (806, 810, 809, 807), (789, 792, 795, 790), (794, 811, 810, 795), (811, 814, 813, 812), (793, 796, 799, 794), (798, 815, 814, 799), (821, 823, 822, 818), (807, 821, 820, 808), (812, 824, 823, 809), (824, 827, 826, 825), (817, 828, 827, 813), (832, 834, 833, 830), (818, 832, 831, 819), (825, 835, 834, 822), (835, 838, 837, 836), (829, 839, 838, 826), (843, 845, 844, 840), (842, 856, 859, 843), (858, 860, 864, 859), (845, 864, 863, 846), (846, 849, 848, 847), (862, 865, 868, 863), (849, 868, 867, 850), (850, 853, 852, 851), (866, 869, 873, 867), (853, 873, 872, 854), (861, 874, 877, 862), (876, 878, 881, 877), (865, 881, 880, 866), (879, 882, 885, 880), (869, 885, 884, 870), (875, 886, 888, 876), (887, 889, 892, 888), (878, 892, 891, 879), (890, 893, 895, 891), (882, 895, 894, 883), (800, 858, 857, 801), (808, 861, 860, 804), (819, 875, 874, 820), (830, 887, 886, 831), (836, 890, 889, 833), (839, 894, 893, 837), (828, 884, 883, 829), (816, 871, 870, 817), (685, 785, 784, 686), (703, 802, 801, 704), (759, 857, 856, 760), (742, 842, 841, 743), (0, 798, 797, 1), (17, 816, 815, 18), (72, 872, 871, 73), (57, 855, 854, 58), (4, 60, 63, 5), (67, 9, 8, 64), (71, 13, 12, 68), (168, 114, 113, 169), (175, 117, 116, 172), (179, 121, 120, 176), (183, 125, 124, 180), (280, 226, 225, 281), (287, 229, 228, 284), (291, 233, 232, 288), (295, 237, 236, 292), (392, 338, 337, 393), (399, 341, 340, 396), (403, 345, 344, 400), (407, 349, 348, 404), (504, 450, 449, 505), (511, 453, 452, 508), (515, 457, 456, 512), (519, 461, 460, 516), (616, 562, 561, 617), (623, 565, 564, 620), (627, 569, 568, 624), (631, 573, 572, 628), (728, 674, 673, 729), (735, 677, 676, 732), (739, 681, 680, 736), (743, 685, 684, 740), (840, 786, 785, 841), (847, 789, 788, 844), (851, 793, 792, 848), (855, 797, 796, 852), (56, 2, 1, 57), (798, 0, 18, 815)])
me_gear_001.materials.append(mat_metal)
me_gear_001.use_remesh_preserve_volume = False
me_gear_001.use_remesh_preserve_attributes = False
me_gear_001.use_mirror_vertex_groups = False
me_gear_001.update()

# ---- objects
ob_light = bpy.data.objects.new('Light', light_light)
ob_camera = bpy.data.objects.new('Camera', cam_camera)
ob_gear_001 = bpy.data.objects.new('Gear.001', me_gear_001)

# ---- transforms, parenting, visibility, modifiers, constraints
ob_light.location = (4.076, 1.005, 5.904)
ob_light.rotation_euler = (0.6503, 0.05522, 1.866)
ob_light.lock_rotations_4d = False
ob_light.empty_display_type = 'ARROWS'
ob_light.color = (0.0, 0.0, 0.0, 0.0)
ob_light.lineart.crease_threshold = 0.0
ob_camera.location = (7.359, -6.926, 4.958)
ob_camera.rotation_euler = (1.109, 0.0, 0.8149)
ob_camera.lock_rotations_4d = False
ob_camera.empty_display_type = 'ARROWS'
ob_camera.color = (0.0, 0.0, 0.0, 0.0)
ob_camera.display_type = 'WIRE'
ob_camera.lineart.crease_threshold = 0.0
ob_gear_001.location = (0.0, 0.0, 0.0)
ob_gear_001.lineart.crease_threshold = 0.0
_vg = ob_gear_001.vertex_groups.new(name='Tips')
_vg = ob_gear_001.vertex_groups.new(name='Valleys')

# ---- collection membership
col_collection.objects.link(ob_light)
col_collection.objects.link(ob_camera)
col_collection.objects.link(ob_gear_001)

# ---- scene / render settings (as saved in the file)
scene.camera = ob_camera
scene.frame_start = 1; scene.frame_end = 250; scene.frame_set(1)
scene.render.engine = 'BLENDER_EEVEE_NEXT'
scene.cycles.use_denoising = False
scene.cycles.samples = 128
scene.cycles.sampling_pattern = 'TABULATED_SOBOL'
scene.cycles.use_adaptive_sampling = False
scene.cycles.use_light_tree = False
scene.view_settings.view_transform = 'Filmic'
bpy.context.view_layer.update()
